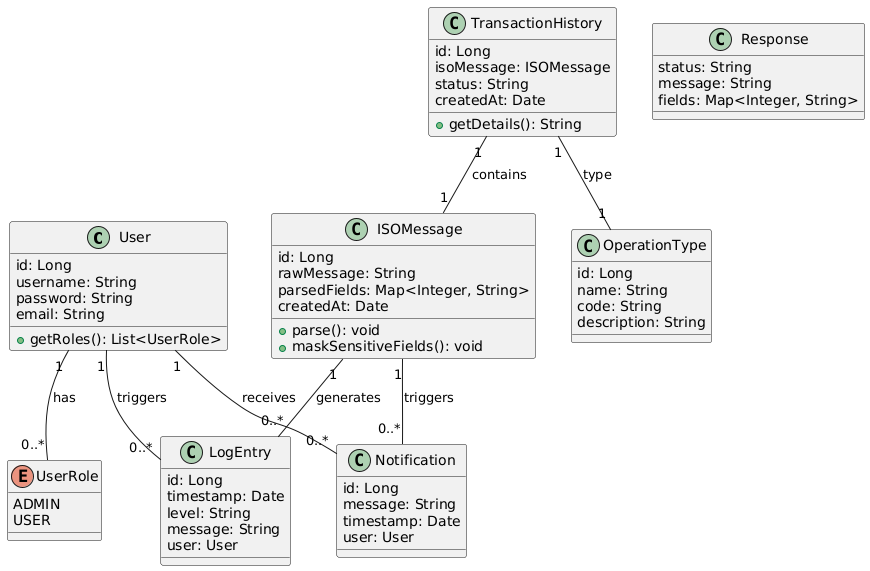

The diagram above was rendered by PlantUML. Its source (embedded in the PNG):
@startuml
' =========================
' Diagramme de classes global (avec classe de réponse)
' =========================

class User {
    id: Long
    username: String
    password: String
    email: String
    +getRoles(): List<UserRole>
}

enum UserRole {
    ADMIN
    USER
}

class ISOMessage {
    id: Long
    rawMessage: String
    parsedFields: Map<Integer, String>
    createdAt: Date
    +parse(): void
    +maskSensitiveFields(): void
}

class TransactionHistory {
    id: Long
    isoMessage: ISOMessage
    status: String
    createdAt: Date
    +getDetails(): String
}

class OperationType {
    id: Long
    name: String
    code: String
    description: String
}

class Notification {
    id: Long
    message: String
    timestamp: Date
    user: User
}

class LogEntry {
    id: Long
    timestamp: Date
    level: String
    message: String
    user: User
}

' Ajout de la classe de réponse
class Response {
    status: String
    message: String
    fields: Map<Integer, String>
}

' Relations principales
User "1" -- "0..*" Notification : receives
User "1" -- "0..*" LogEntry : triggers
User "1" -- "0..*" UserRole : has
ISOMessage "1" -- "0..*" LogEntry : generates
ISOMessage "1" -- "0..*" Notification : triggers
TransactionHistory "1" -- "1" ISOMessage : contains
TransactionHistory "1" -- "1" OperationType : type
@enduml